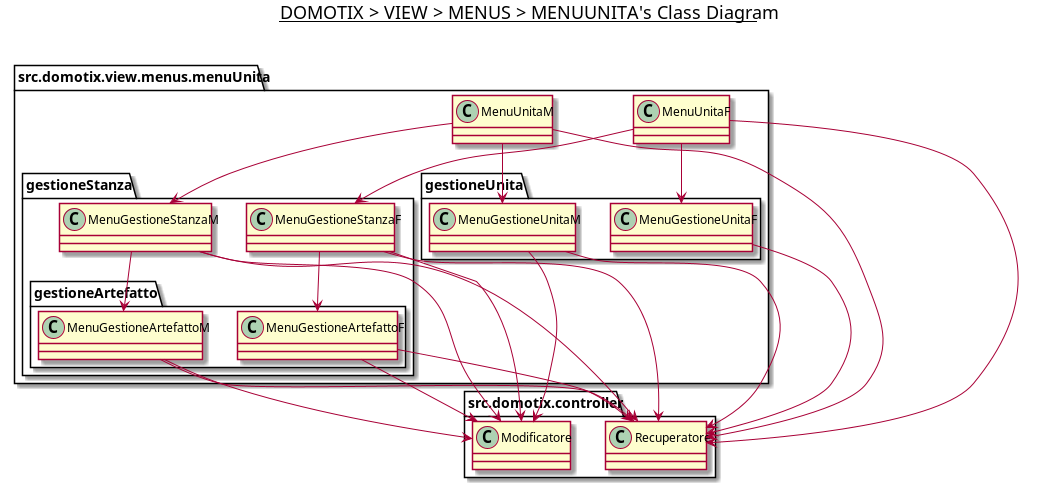

The diagram above was rendered by PlantUML. Its source (embedded in the PNG):
@startuml

title __DOMOTIX > VIEW > MENUS > MENUUNITA's Class Diagram__\n

namespace src.domotix.view.menus.menuUnita {
    class src.domotix.view.menus.menuUnita.MenuUnitaF {
    }

    class src.domotix.view.menus.menuUnita.MenuUnitaM {
    }

    namespace gestioneUnita {
        class src.domotix.view.menus.menuUnita.gestioneUnita.MenuGestioneUnitaF {
        }

        class src.domotix.view.menus.menuUnita.gestioneUnita.MenuGestioneUnitaM {
        }
    }

    namespace gestioneStanza {
        class src.domotix.view.menus.menuUnita.gestioneStanza.MenuGestioneStanzaF {
        }

        class src.domotix.view.menus.menuUnita.gestioneStanza.MenuGestioneStanzaM {
        }

        namespace gestioneArtefatto {
            class src.domotix.view.menus.menuUnita.gestioneStanza.gestioneArtefatto.MenuGestioneArtefattoF {
            }

            class src.domotix.view.menus.menuUnita.gestioneStanza.gestioneArtefatto.MenuGestioneArtefattoM {
            }
        }
    }
}

src.domotix.view.menus.menuUnita.MenuUnitaM --> src.domotix.view.menus.menuUnita.gestioneUnita.MenuGestioneUnitaM
src.domotix.view.menus.menuUnita.MenuUnitaM --> src.domotix.view.menus.menuUnita.gestioneStanza.MenuGestioneStanzaM
src.domotix.view.menus.menuUnita.gestioneStanza.MenuGestioneStanzaM --> src.domotix.view.menus.menuUnita.gestioneStanza.gestioneArtefatto.MenuGestioneArtefattoM
src.domotix.view.menus.menuUnita.MenuUnitaF --> src.domotix.view.menus.menuUnita.gestioneUnita.MenuGestioneUnitaF
src.domotix.view.menus.menuUnita.MenuUnitaF --> src.domotix.view.menus.menuUnita.gestioneStanza.MenuGestioneStanzaF
src.domotix.view.menus.menuUnita.gestioneStanza.MenuGestioneStanzaF --> src.domotix.view.menus.menuUnita.gestioneStanza.gestioneArtefatto.MenuGestioneArtefattoF

src.domotix.view.menus.menuUnita.MenuUnitaM --> src.domotix.controller.Recuperatore
src.domotix.view.menus.menuUnita.MenuUnitaF --> src.domotix.controller.Recuperatore
src.domotix.view.menus.menuUnita.gestioneUnita.MenuGestioneUnitaM --> src.domotix.controller.Modificatore
src.domotix.view.menus.menuUnita.gestioneUnita.MenuGestioneUnitaM --> src.domotix.controller.Recuperatore
src.domotix.view.menus.menuUnita.gestioneUnita.MenuGestioneUnitaF --> src.domotix.controller.Recuperatore
src.domotix.view.menus.menuUnita.gestioneStanza.MenuGestioneStanzaM --> src.domotix.controller.Modificatore
src.domotix.view.menus.menuUnita.gestioneStanza.MenuGestioneStanzaM --> src.domotix.controller.Recuperatore
src.domotix.view.menus.menuUnita.gestioneStanza.MenuGestioneStanzaF --> src.domotix.controller.Recuperatore
src.domotix.view.menus.menuUnita.gestioneStanza.MenuGestioneStanzaF --> src.domotix.controller.Modificatore
src.domotix.view.menus.menuUnita.gestioneStanza.gestioneArtefatto.MenuGestioneArtefattoM --> src.domotix.controller.Modificatore
src.domotix.view.menus.menuUnita.gestioneStanza.gestioneArtefatto.MenuGestioneArtefattoM --> src.domotix.controller.Recuperatore
src.domotix.view.menus.menuUnita.gestioneStanza.gestioneArtefatto.MenuGestioneArtefattoF --> src.domotix.controller.Recuperatore
src.domotix.view.menus.menuUnita.gestioneStanza.gestioneArtefatto.MenuGestioneArtefattoF --> src.domotix.controller.Modificatore

@enduml